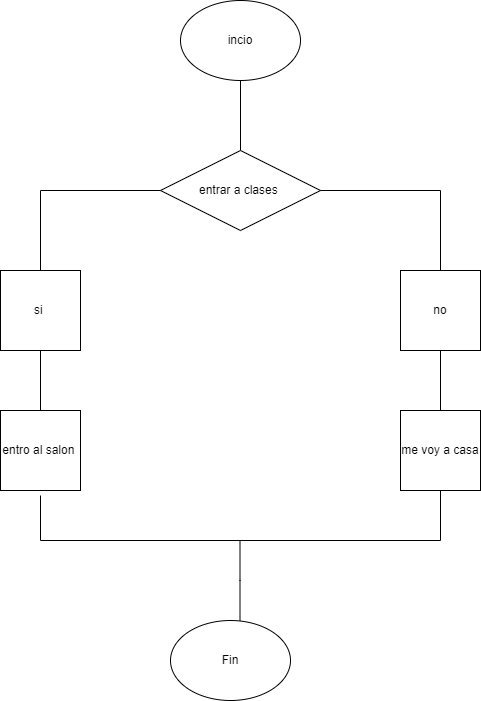

The diagram above was exported from draw.io. Its source (the exported page's mxGraphModel, read from the mxfile embedded in the PNG):
<mxGraphModel dx="1434" dy="780" grid="1" gridSize="10" guides="1" tooltips="1" connect="1" arrows="1" fold="1" page="1" pageScale="1" pageWidth="827" pageHeight="1169" math="0" shadow="0">
  <root>
    <mxCell id="0" />
    <mxCell id="1" parent="0" />
    <mxCell id="u9wIf7JqVWslRWYJozU_-1" value="&lt;font style=&quot;vertical-align: inherit;&quot;&gt;&lt;font style=&quot;vertical-align: inherit;&quot;&gt;incio&lt;/font&gt;&lt;/font&gt;" style="ellipse;whiteSpace=wrap;html=1;" vertex="1" parent="1">
      <mxGeometry x="340" y="90" width="120" height="80" as="geometry" />
    </mxCell>
    <mxCell id="u9wIf7JqVWslRWYJozU_-2" value="" style="endArrow=none;html=1;rounded=0;entryX=0.5;entryY=1;entryDx=0;entryDy=0;" edge="1" parent="1" target="u9wIf7JqVWslRWYJozU_-1">
      <mxGeometry width="50" height="50" relative="1" as="geometry">
        <mxPoint x="400" y="240" as="sourcePoint" />
        <mxPoint x="440" y="380" as="targetPoint" />
      </mxGeometry>
    </mxCell>
    <mxCell id="u9wIf7JqVWslRWYJozU_-3" value="&lt;font style=&quot;vertical-align: inherit;&quot;&gt;&lt;font style=&quot;vertical-align: inherit;&quot;&gt;&lt;font style=&quot;vertical-align: inherit;&quot;&gt;&lt;font style=&quot;vertical-align: inherit;&quot;&gt;entrar a clases&amp;nbsp;&lt;/font&gt;&lt;/font&gt;&lt;/font&gt;&lt;/font&gt;" style="rhombus;whiteSpace=wrap;html=1;" vertex="1" parent="1">
      <mxGeometry x="320" y="240" width="160" height="80" as="geometry" />
    </mxCell>
    <mxCell id="u9wIf7JqVWslRWYJozU_-4" value="" style="endArrow=none;html=1;rounded=0;entryX=0;entryY=0.5;entryDx=0;entryDy=0;" edge="1" parent="1" target="u9wIf7JqVWslRWYJozU_-3">
      <mxGeometry width="50" height="50" relative="1" as="geometry">
        <mxPoint x="200" y="280" as="sourcePoint" />
        <mxPoint x="440" y="380" as="targetPoint" />
      </mxGeometry>
    </mxCell>
    <mxCell id="u9wIf7JqVWslRWYJozU_-5" value="" style="endArrow=none;html=1;rounded=0;entryX=1;entryY=0.5;entryDx=0;entryDy=0;" edge="1" parent="1" target="u9wIf7JqVWslRWYJozU_-3">
      <mxGeometry width="50" height="50" relative="1" as="geometry">
        <mxPoint x="600" y="280" as="sourcePoint" />
        <mxPoint x="490" y="300" as="targetPoint" />
      </mxGeometry>
    </mxCell>
    <mxCell id="u9wIf7JqVWslRWYJozU_-9" value="" style="endArrow=none;html=1;rounded=0;" edge="1" parent="1">
      <mxGeometry width="50" height="50" relative="1" as="geometry">
        <mxPoint x="200" y="360" as="sourcePoint" />
        <mxPoint x="200" y="280" as="targetPoint" />
      </mxGeometry>
    </mxCell>
    <mxCell id="u9wIf7JqVWslRWYJozU_-10" value="" style="endArrow=none;html=1;rounded=0;" edge="1" parent="1">
      <mxGeometry width="50" height="50" relative="1" as="geometry">
        <mxPoint x="600" y="360" as="sourcePoint" />
        <mxPoint x="600" y="280" as="targetPoint" />
      </mxGeometry>
    </mxCell>
    <mxCell id="u9wIf7JqVWslRWYJozU_-11" value="&lt;font style=&quot;vertical-align: inherit;&quot;&gt;&lt;font style=&quot;vertical-align: inherit;&quot;&gt;si&amp;nbsp;&lt;/font&gt;&lt;/font&gt;" style="whiteSpace=wrap;html=1;aspect=fixed;" vertex="1" parent="1">
      <mxGeometry x="160" y="360" width="80" height="80" as="geometry" />
    </mxCell>
    <mxCell id="u9wIf7JqVWslRWYJozU_-12" value="&lt;font style=&quot;vertical-align: inherit;&quot;&gt;&lt;font style=&quot;vertical-align: inherit;&quot;&gt;no&lt;/font&gt;&lt;/font&gt;" style="whiteSpace=wrap;html=1;aspect=fixed;" vertex="1" parent="1">
      <mxGeometry x="560" y="360" width="80" height="80" as="geometry" />
    </mxCell>
    <mxCell id="u9wIf7JqVWslRWYJozU_-13" value="" style="endArrow=none;html=1;rounded=0;" edge="1" parent="1">
      <mxGeometry width="50" height="50" relative="1" as="geometry">
        <mxPoint x="200" y="500" as="sourcePoint" />
        <mxPoint x="200" y="440" as="targetPoint" />
        <Array as="points" />
      </mxGeometry>
    </mxCell>
    <mxCell id="u9wIf7JqVWslRWYJozU_-14" value="" style="endArrow=none;html=1;rounded=0;entryX=0.5;entryY=1;entryDx=0;entryDy=0;" edge="1" parent="1" target="u9wIf7JqVWslRWYJozU_-12">
      <mxGeometry width="50" height="50" relative="1" as="geometry">
        <mxPoint x="600" y="500" as="sourcePoint" />
        <mxPoint x="440" y="380" as="targetPoint" />
      </mxGeometry>
    </mxCell>
    <mxCell id="u9wIf7JqVWslRWYJozU_-15" value="" style="endArrow=none;html=1;rounded=0;" edge="1" parent="1">
      <mxGeometry width="50" height="50" relative="1" as="geometry">
        <mxPoint x="200" y="630" as="sourcePoint" />
        <mxPoint x="600" y="630" as="targetPoint" />
      </mxGeometry>
    </mxCell>
    <mxCell id="u9wIf7JqVWslRWYJozU_-16" value="" style="endArrow=none;html=1;rounded=0;" edge="1" parent="1">
      <mxGeometry width="50" height="50" relative="1" as="geometry">
        <mxPoint x="399.5" y="630" as="sourcePoint" />
        <mxPoint x="399.5" y="710" as="targetPoint" />
        <Array as="points">
          <mxPoint x="399.5" y="670" />
          <mxPoint x="399.5" y="710" />
        </Array>
      </mxGeometry>
    </mxCell>
    <mxCell id="u9wIf7JqVWslRWYJozU_-17" value="&lt;font style=&quot;vertical-align: inherit;&quot;&gt;&lt;font style=&quot;vertical-align: inherit;&quot;&gt;Fin&lt;/font&gt;&lt;/font&gt;" style="ellipse;whiteSpace=wrap;html=1;" vertex="1" parent="1">
      <mxGeometry x="330" y="710" width="120" height="80" as="geometry" />
    </mxCell>
    <mxCell id="u9wIf7JqVWslRWYJozU_-18" value="&lt;font style=&quot;vertical-align: inherit;&quot;&gt;&lt;font style=&quot;vertical-align: inherit;&quot;&gt;entro al salon&amp;nbsp;&lt;/font&gt;&lt;/font&gt;" style="whiteSpace=wrap;html=1;aspect=fixed;" vertex="1" parent="1">
      <mxGeometry x="160" y="500" width="80" height="80" as="geometry" />
    </mxCell>
    <mxCell id="u9wIf7JqVWslRWYJozU_-19" value="&lt;font style=&quot;vertical-align: inherit;&quot;&gt;&lt;font style=&quot;vertical-align: inherit;&quot;&gt;me voy a casa&lt;/font&gt;&lt;/font&gt;" style="whiteSpace=wrap;html=1;aspect=fixed;" vertex="1" parent="1">
      <mxGeometry x="560" y="500" width="80" height="80" as="geometry" />
    </mxCell>
    <mxCell id="u9wIf7JqVWslRWYJozU_-20" value="" style="endArrow=none;html=1;rounded=0;" edge="1" parent="1">
      <mxGeometry width="50" height="50" relative="1" as="geometry">
        <mxPoint x="200" y="630" as="sourcePoint" />
        <mxPoint x="200" y="585" as="targetPoint" />
      </mxGeometry>
    </mxCell>
    <mxCell id="u9wIf7JqVWslRWYJozU_-21" value="" style="endArrow=none;html=1;rounded=0;" edge="1" parent="1">
      <mxGeometry width="50" height="50" relative="1" as="geometry">
        <mxPoint x="600" y="630" as="sourcePoint" />
        <mxPoint x="600" y="580" as="targetPoint" />
      </mxGeometry>
    </mxCell>
  </root>
</mxGraphModel>